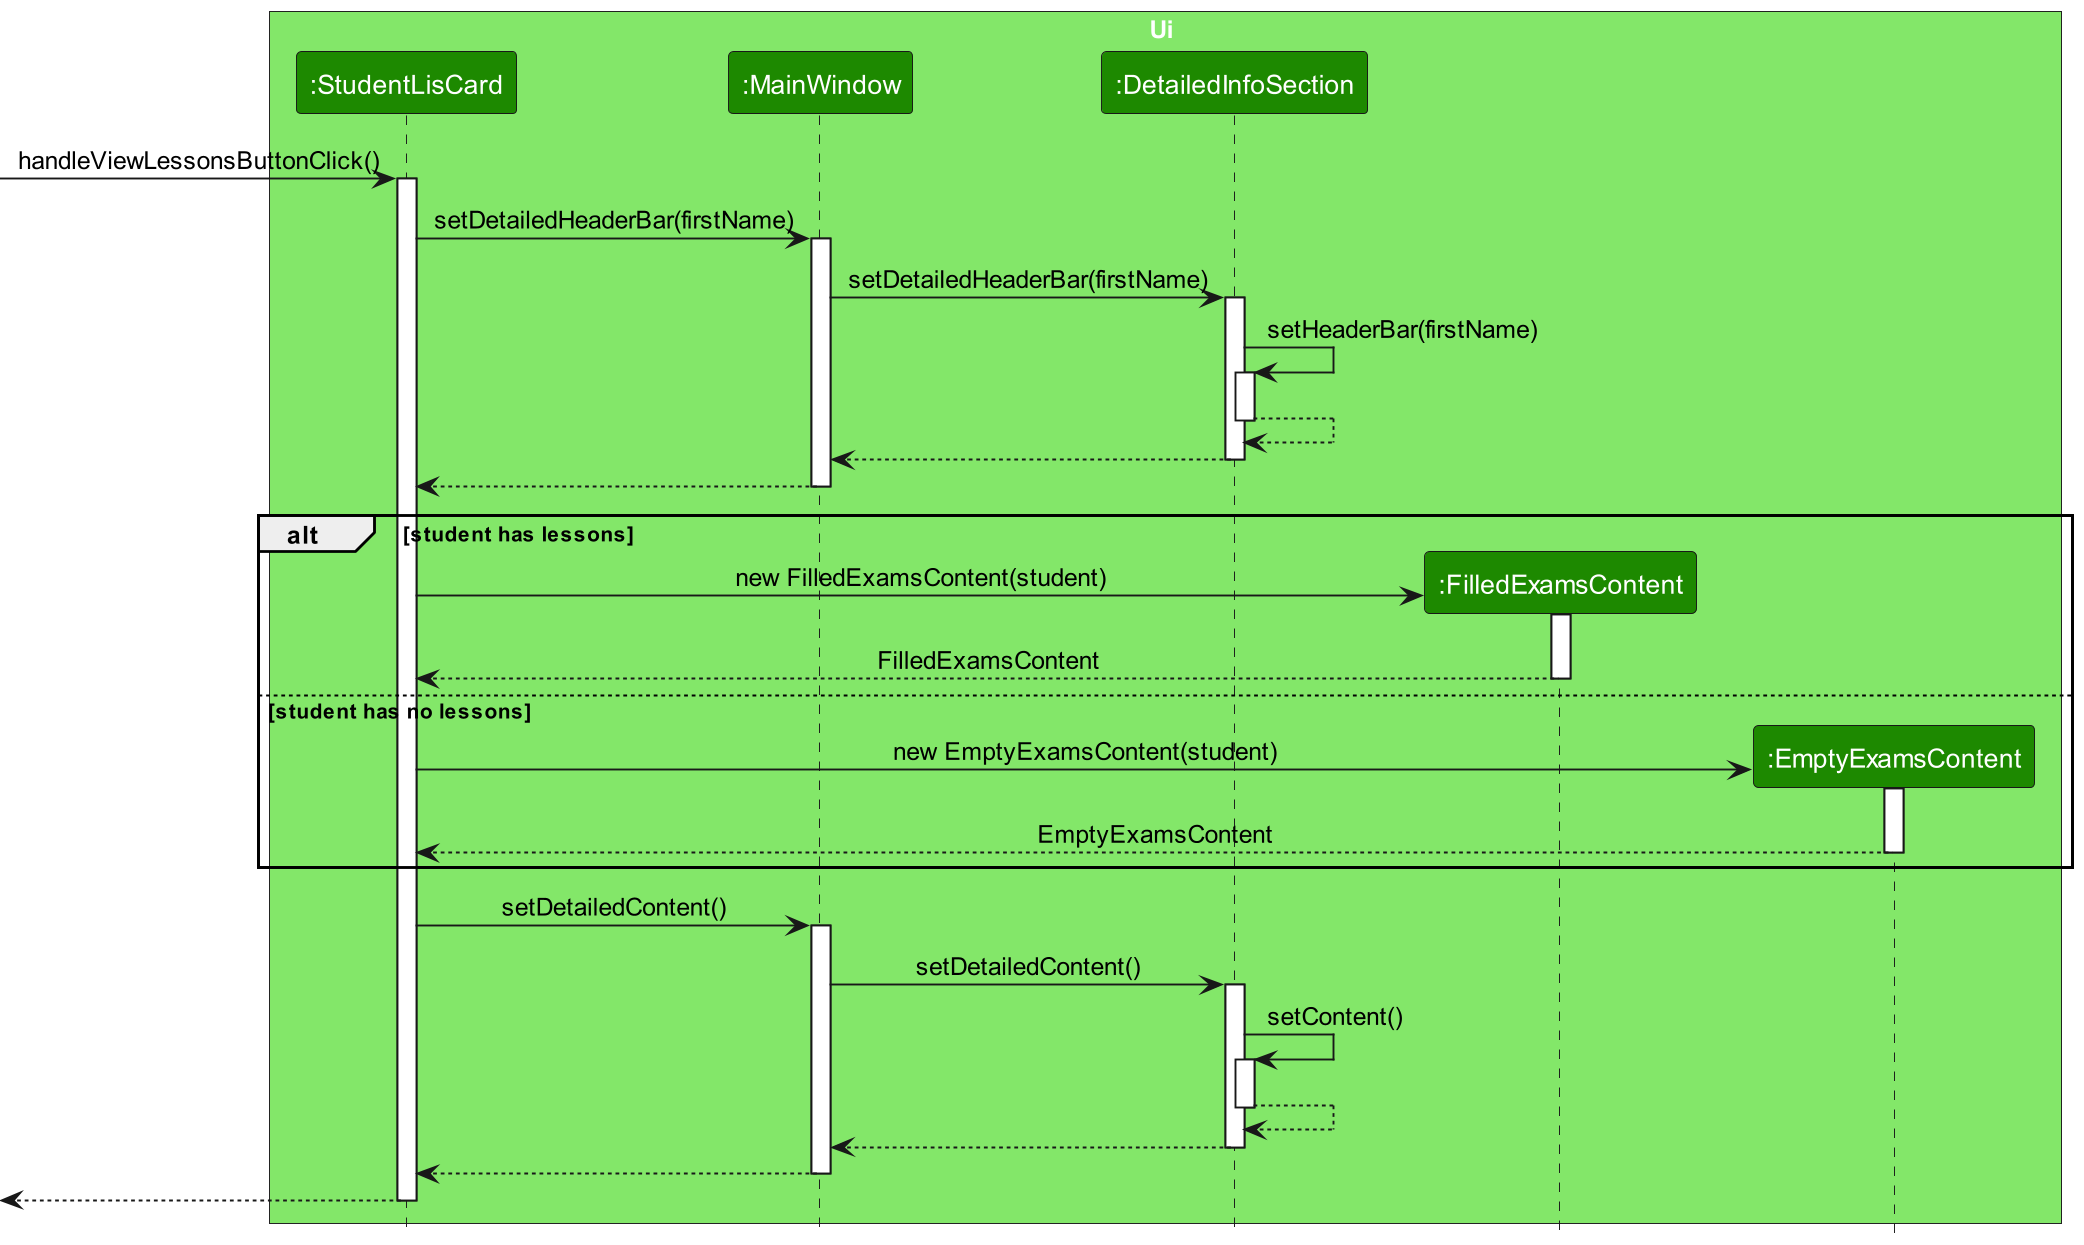

The diagram above was rendered by PlantUML. Its source (embedded in the PNG):
@startuml
!include style.puml

box Ui UI_COLOR_T1
participant ":StudentLisCard" as StudentListCard UI_COLOR
participant ":MainWindow" as MainWindow UI_COLOR
participant ":DetailedInfoSection" as DetailedInfoSection UI_COLOR
participant ":FilledExamsContent" as FilledExamsContent UI_COLOR
participant ":EmptyExamsContent" as EmptyExamsContent UI_COLOR
end box

[-> StudentListCard : handleViewLessonsButtonClick()
activate StudentListCard

StudentListCard -> MainWindow : setDetailedHeaderBar(firstName)
activate MainWindow

MainWindow -> DetailedInfoSection : setDetailedHeaderBar(firstName)
activate DetailedInfoSection

DetailedInfoSection -> DetailedInfoSection : setHeaderBar(firstName)
activate DetailedInfoSection


DetailedInfoSection --> DetailedInfoSection
deactivate DetailedInfoSection

DetailedInfoSection --> MainWindow
deactivate DetailedInfoSection

MainWindow --> StudentListCard
deactivate MainWindow

alt student has lessons
    create FilledExamsContent
    StudentListCard -> FilledExamsContent : new FilledExamsContent(student)
    activate FilledExamsContent

    return FilledExamsContent

else student has no lessons
    create EmptyExamsContent
    StudentListCard -> EmptyExamsContent : new EmptyExamsContent(student)
    activate EmptyExamsContent

    return EmptyExamsContent

end

StudentListCard -> MainWindow : setDetailedContent()
activate MainWindow

MainWindow -> DetailedInfoSection : setDetailedContent()
activate DetailedInfoSection

DetailedInfoSection -> DetailedInfoSection : setContent()
activate DetailedInfoSection

DetailedInfoSection --> DetailedInfoSection
deactivate DetailedInfoSection

DetailedInfoSection --> MainWindow
deactivate DetailedInfoSection

MainWindow --> StudentListCard
deactivate MainWindow

[<-- StudentListCard
deactivate StudentListCard

@enduml